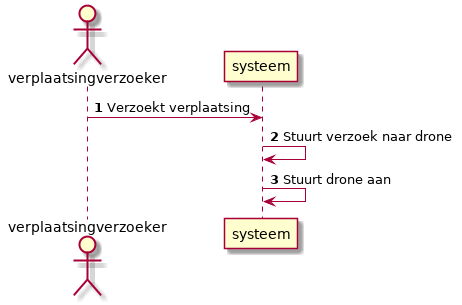

The diagram above was rendered by PlantUML. Its source (embedded in the PNG):
@startuml

autonumber

actor "verplaatsingverzoeker" as verzoek
participant systeem

verzoek -> systeem : Verzoekt verplaatsing
systeem -> systeem : Stuurt verzoek naar drone
systeem -> systeem : Stuurt drone aan


@enduml